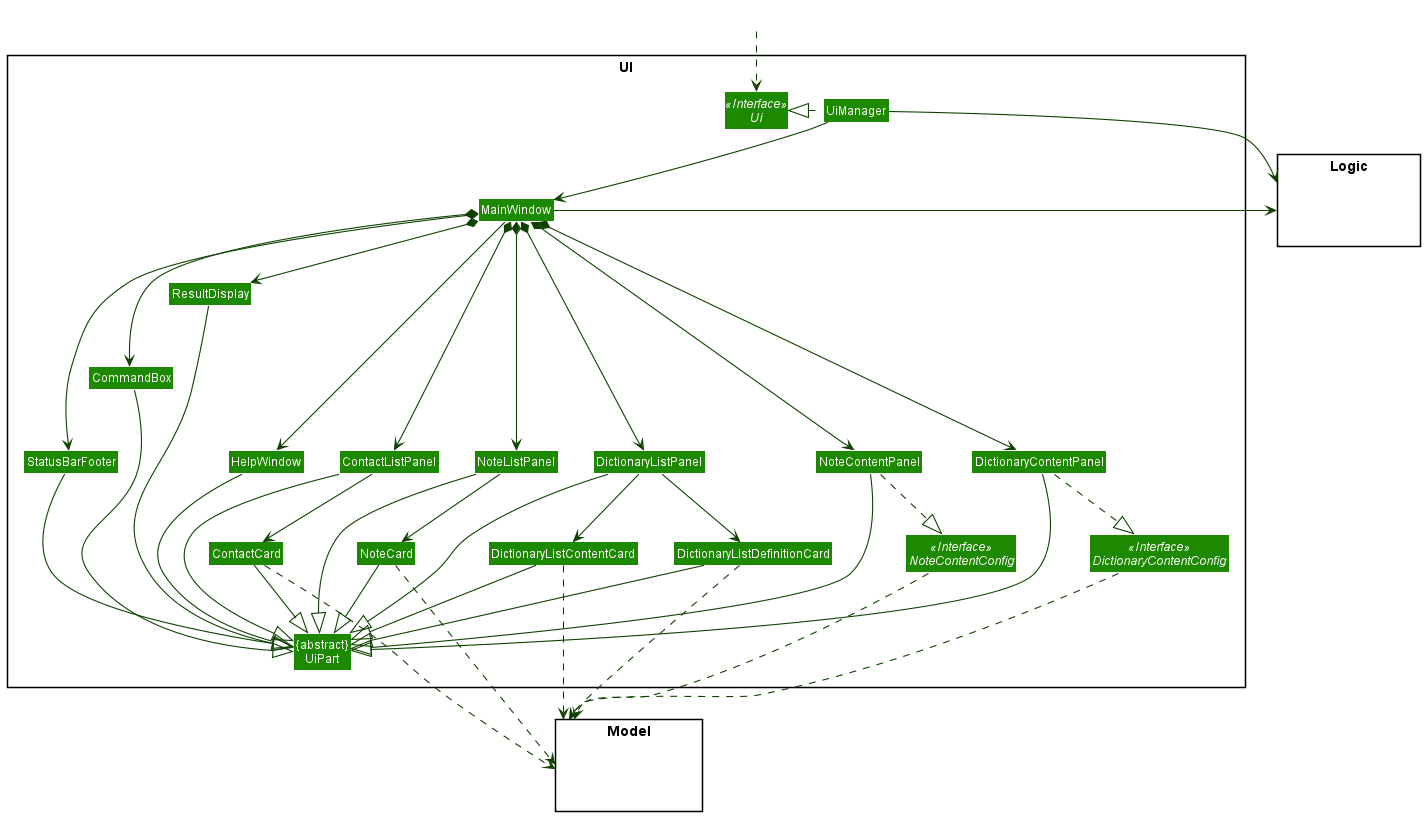

The diagram above was rendered by PlantUML. Its source (embedded in the PNG):
@startuml
!include style.puml
skinparam arrowThickness 1.1
skinparam arrowColor UI_COLOR_T4
skinparam classBackgroundColor UI_COLOR

package UI <<Rectangle>>{
Interface Ui <<Interface>>
Interface DictionaryContentConfig <<Interface>>
Interface NoteContentConfig <<Interface>>
Class "{abstract}\nUiPart" as UiPart
Class UiManager
Class MainWindow
Class HelpWindow
Class ResultDisplay
Class ContactListPanel
Class ContactCard
Class DictionaryListPanel
Class DictionaryListContentCard
Class DictionaryListDefinitionCard
Class DictionaryContentPanel
Class NoteListPanel
Class NoteCard
Class NoteContentPanel
Class StatusBarFooter
Class CommandBox
}

package Model <<Rectangle>> {
Class HiddenModel #FFFFFF
}

package Logic <<Rectangle>> {
Class HiddenLogic #FFFFFF
}

Class HiddenOutside #FFFFFF
HiddenOutside ..> Ui

UiManager .left.|> Ui
UiManager -down-> MainWindow
MainWindow --> HelpWindow
MainWindow *-down-> CommandBox
MainWindow *-down-> ResultDisplay
MainWindow *-down-> ContactListPanel
MainWindow *-down-> StatusBarFooter
MainWindow *-down-> DictionaryListPanel
MainWindow *-down-> NoteListPanel
MainWindow *-down-> DictionaryContentPanel
MainWindow *-down-> NoteContentPanel

ContactListPanel -down-> ContactCard
DictionaryListPanel -down-> DictionaryListContentCard
DictionaryListPanel -down-> DictionaryListDefinitionCard
NoteListPanel -down-> NoteCard


ContactCard..> Model
DictionaryListContentCard..> Model
DictionaryListDefinitionCard..> Model
NoteCard..> Model
DictionaryContentConfig..> Model
NoteContentConfig..> Model
UiManager -up-> Logic
MainWindow -right-> Logic


CommandBox -[hidden]up- ResultDisplay
StatusBarFooter -[hidden]up- CommandBox
HelpWindow -[hidden]left- StatusBarFooter
ContactListPanel -[hidden]left- HelpWindow
NoteListPanel -[hidden]left- ContactListPanel
DictionaryListPanel -[hidden]left- NoteListPanel
NoteContentPanel -[hidden]left- DictionaryListPanel
DictionaryContentPanel -[hidden]left- NoteContentPanel

UiPart -[hidden]down- Model


NoteContentPanel .down.|> NoteContentConfig
DictionaryContentPanel .down.|> DictionaryContentConfig

HelpWindow --|> UiPart
ResultDisplay --|> UiPart
ContactListPanel --|> UiPart
ContactCard --|> UiPart
DictionaryListPanel --|> UiPart
DictionaryListContentCard --|> UiPart
DictionaryListDefinitionCard --|> UiPart
NoteListPanel --|> UiPart
NoteCard --|> UiPart
StatusBarFooter --|> UiPart
CommandBox --|> UiPart
DictionaryContentPanel --|> UiPart
NoteContentPanel --|> UiPart



@enduml